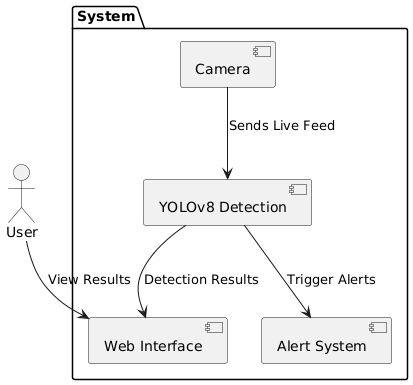

The diagram above was rendered by PlantUML. Its source (embedded in the PNG):
@startuml
actor User
package "System" {
    component Camera
    component "YOLOv8 Detection"
    component "Web Interface"
    component "Alert System"
}

User --> "Web Interface": View Results
Camera --> "YOLOv8 Detection": Sends Live Feed
"YOLOv8 Detection" --> "Web Interface": Detection Results
"YOLOv8 Detection" --> "Alert System": Trigger Alerts
@enduml